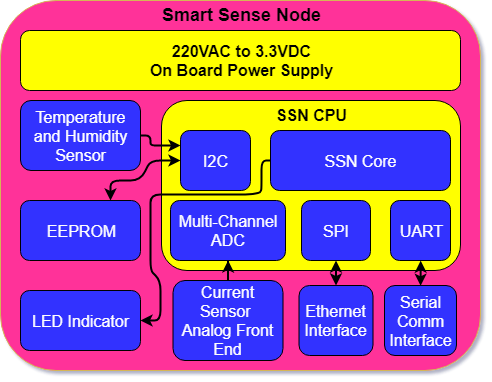

The diagram above was exported from draw.io. Its source (the exported page's mxGraphModel, read from the mxfile embedded in the PNG):
<mxGraphModel dx="805" dy="467" grid="1" gridSize="1" guides="1" tooltips="1" connect="1" arrows="1" fold="1" page="1" pageScale="1" pageWidth="1654" pageHeight="2336" background="#ffffff" math="0" shadow="0">
  <root>
    <mxCell id="0" />
    <mxCell id="1" parent="0" />
    <mxCell id="7cJvKvoRZXJSJsrha9rO-130" value="" style="rounded=1;whiteSpace=wrap;html=1;fillColor=#FF3399;strokeColor=#d6b656;" parent="1" vertex="1">
      <mxGeometry x="540" y="710" width="480" height="370" as="geometry" />
    </mxCell>
    <mxCell id="7cJvKvoRZXJSJsrha9rO-111" value="" style="rounded=1;whiteSpace=wrap;html=1;fillColor=#FFFF00;" parent="1" vertex="1">
      <mxGeometry x="701" y="810" width="299" height="170" as="geometry" />
    </mxCell>
    <mxCell id="7cJvKvoRZXJSJsrha9rO-97" value="&lt;font color=&quot;#ffffff&quot; style=&quot;font-size: 16px&quot;&gt;SSN Core&lt;/font&gt;" style="rounded=1;whiteSpace=wrap;html=1;fillColor=#3333FF;" parent="1" vertex="1">
      <mxGeometry x="810" y="840" width="180" height="60" as="geometry" />
    </mxCell>
    <mxCell id="7cJvKvoRZXJSJsrha9rO-102" value="&lt;font color=&quot;#ffffff&quot; style=&quot;font-size: 16px&quot;&gt;SPI&lt;/font&gt;" style="rounded=1;whiteSpace=wrap;html=1;fillColor=#3333FF;" parent="1" vertex="1">
      <mxGeometry x="841" y="910" width="69" height="60" as="geometry" />
    </mxCell>
    <mxCell id="7cJvKvoRZXJSJsrha9rO-104" value="&lt;font color=&quot;#ffffff&quot; style=&quot;font-size: 16px&quot;&gt;EEPROM&lt;br&gt;&lt;/font&gt;" style="rounded=1;whiteSpace=wrap;html=1;fillColor=#3333FF;" parent="1" vertex="1">
      <mxGeometry x="560" y="910" width="120" height="60" as="geometry" />
    </mxCell>
    <mxCell id="7cJvKvoRZXJSJsrha9rO-119" value="" style="edgeStyle=orthogonalEdgeStyle;rounded=0;orthogonalLoop=1;jettySize=auto;html=1;strokeWidth=2;" parent="1" source="7cJvKvoRZXJSJsrha9rO-108" target="7cJvKvoRZXJSJsrha9rO-105" edge="1">
      <mxGeometry relative="1" as="geometry" />
    </mxCell>
    <mxCell id="7cJvKvoRZXJSJsrha9rO-105" value="&lt;font color=&quot;#ffffff&quot; style=&quot;font-size: 16px&quot;&gt;Multi-Channel ADC&lt;/font&gt;" style="rounded=1;whiteSpace=wrap;html=1;fillColor=#3333FF;" parent="1" vertex="1">
      <mxGeometry x="710" y="910" width="115" height="60" as="geometry" />
    </mxCell>
    <mxCell id="7cJvKvoRZXJSJsrha9rO-106" value="&lt;font color=&quot;#ffffff&quot; style=&quot;font-size: 16px&quot;&gt;Temperature and Humidity Sensor&lt;/font&gt;" style="rounded=1;whiteSpace=wrap;html=1;fillColor=#3333FF;" parent="1" vertex="1">
      <mxGeometry x="560" y="810" width="120" height="70" as="geometry" />
    </mxCell>
    <mxCell id="7cJvKvoRZXJSJsrha9rO-107" value="&lt;font color=&quot;#ffffff&quot; style=&quot;font-size: 16px&quot;&gt;LED Indicator&lt;/font&gt;" style="rounded=1;whiteSpace=wrap;html=1;fillColor=#3333FF;" parent="1" vertex="1">
      <mxGeometry x="560" y="1000" width="120" height="60" as="geometry" />
    </mxCell>
    <mxCell id="7cJvKvoRZXJSJsrha9rO-108" value="&lt;span style=&quot;color: rgb(255 , 255 , 255) ; font-size: 16px&quot;&gt;Current Sensor&amp;nbsp;&lt;br&gt;&lt;/span&gt;&lt;font color=&quot;#ffffff&quot; style=&quot;font-size: 16px&quot;&gt;Analog Front End&lt;/font&gt;" style="rounded=1;whiteSpace=wrap;html=1;fillColor=#3333FF;" parent="1" vertex="1">
      <mxGeometry x="712.5" y="990" width="110" height="80" as="geometry" />
    </mxCell>
    <mxCell id="7cJvKvoRZXJSJsrha9rO-110" value="&lt;font color=&quot;#ffffff&quot; style=&quot;font-size: 16px&quot;&gt;Ethernet Interface&lt;/font&gt;" style="rounded=1;whiteSpace=wrap;html=1;fillColor=#3333FF;" parent="1" vertex="1">
      <mxGeometry x="838.5" y="995" width="74" height="70" as="geometry" />
    </mxCell>
    <mxCell id="7cJvKvoRZXJSJsrha9rO-117" value="&lt;font size=&quot;1&quot;&gt;&lt;b style=&quot;font-size: 16px&quot;&gt;SSN CPU&lt;/b&gt;&lt;/font&gt;" style="text;html=1;strokeColor=none;fillColor=none;align=center;verticalAlign=middle;whiteSpace=wrap;rounded=0;" parent="1" vertex="1">
      <mxGeometry x="809" y="810" width="83" height="28" as="geometry" />
    </mxCell>
    <mxCell id="7cJvKvoRZXJSJsrha9rO-122" value="" style="endArrow=classic;startArrow=classic;html=1;entryX=0.5;entryY=1;entryDx=0;entryDy=0;exitX=0.5;exitY=0;exitDx=0;exitDy=0;strokeWidth=2;" parent="1" source="7cJvKvoRZXJSJsrha9rO-110" target="7cJvKvoRZXJSJsrha9rO-102" edge="1">
      <mxGeometry width="50" height="50" relative="1" as="geometry">
        <mxPoint x="690" y="1130" as="sourcePoint" />
        <mxPoint x="740" y="1080" as="targetPoint" />
      </mxGeometry>
    </mxCell>
    <mxCell id="7cJvKvoRZXJSJsrha9rO-126" value="" style="endArrow=classic;startArrow=classic;html=1;exitX=0.75;exitY=0;exitDx=0;exitDy=0;strokeWidth=2;entryX=0;entryY=0.5;entryDx=0;entryDy=0;" parent="1" source="7cJvKvoRZXJSJsrha9rO-104" target="MVBsDBuK3BXJc6P7OAFT-1" edge="1">
      <mxGeometry width="50" height="50" relative="1" as="geometry">
        <mxPoint x="690" y="920" as="sourcePoint" />
        <mxPoint x="720" y="870" as="targetPoint" />
        <Array as="points">
          <mxPoint x="650" y="890" />
          <mxPoint x="680" y="890" />
          <mxPoint x="690" y="870" />
        </Array>
      </mxGeometry>
    </mxCell>
    <mxCell id="7cJvKvoRZXJSJsrha9rO-127" value="" style="endArrow=none;startArrow=classic;html=1;strokeWidth=2;exitX=1;exitY=0.5;exitDx=0;exitDy=0;entryX=0;entryY=0.5;entryDx=0;entryDy=0;startFill=1;endFill=0;" parent="1" source="7cJvKvoRZXJSJsrha9rO-107" target="7cJvKvoRZXJSJsrha9rO-97" edge="1">
      <mxGeometry width="50" height="50" relative="1" as="geometry">
        <mxPoint x="560" y="1130" as="sourcePoint" />
        <mxPoint x="710" y="870" as="targetPoint" />
        <Array as="points">
          <mxPoint x="700" y="1030" />
          <mxPoint x="700" y="990" />
          <mxPoint x="690" y="980" />
          <mxPoint x="690" y="940" />
          <mxPoint x="690" y="930" />
          <mxPoint x="690" y="904" />
          <mxPoint x="740" y="904" />
          <mxPoint x="790" y="904" />
          <mxPoint x="800" y="902" />
          <mxPoint x="801" y="898" />
          <mxPoint x="801" y="870" />
        </Array>
      </mxGeometry>
    </mxCell>
    <mxCell id="7cJvKvoRZXJSJsrha9rO-129" value="" style="endArrow=classic;startArrow=none;html=1;strokeWidth=2;exitX=1;exitY=0.5;exitDx=0;exitDy=0;endFill=1;startFill=0;entryX=0;entryY=0.25;entryDx=0;entryDy=0;" parent="1" source="7cJvKvoRZXJSJsrha9rO-106" target="MVBsDBuK3BXJc6P7OAFT-1" edge="1">
      <mxGeometry width="50" height="50" relative="1" as="geometry">
        <mxPoint x="580" y="1130" as="sourcePoint" />
        <mxPoint x="720" y="855" as="targetPoint" />
        <Array as="points">
          <mxPoint x="690" y="845" />
          <mxPoint x="690" y="855" />
          <mxPoint x="700" y="855" />
        </Array>
      </mxGeometry>
    </mxCell>
    <mxCell id="7cJvKvoRZXJSJsrha9rO-131" value="&lt;span style=&quot;font-size: 18px&quot;&gt;&lt;b&gt;Smart Sense Node&lt;/b&gt;&lt;/span&gt;" style="text;html=1;strokeColor=none;fillColor=none;align=center;verticalAlign=middle;whiteSpace=wrap;rounded=0;" parent="1" vertex="1">
      <mxGeometry x="696.5" y="710" width="167" height="28" as="geometry" />
    </mxCell>
    <mxCell id="kQrqfKwnbVjYUL-JxGOq-1" value="&lt;b style=&quot;font-size: 16px&quot;&gt;220VAC to 3.3VDC&lt;br&gt;On Board Power Supply&lt;/b&gt;" style="rounded=1;whiteSpace=wrap;html=1;fillColor=#FFFF00;" parent="1" vertex="1">
      <mxGeometry x="560" y="740" width="440" height="60" as="geometry" />
    </mxCell>
    <mxCell id="kQrqfKwnbVjYUL-JxGOq-2" value="&lt;font color=&quot;#ffffff&quot; style=&quot;font-size: 16px&quot;&gt;Serial Comm&lt;br&gt;Interface&lt;br&gt;&lt;/font&gt;" style="rounded=1;whiteSpace=wrap;html=1;fillColor=#3333FF;" parent="1" vertex="1">
      <mxGeometry x="924" y="995" width="72" height="70" as="geometry" />
    </mxCell>
    <mxCell id="kQrqfKwnbVjYUL-JxGOq-3" value="&lt;font color=&quot;#ffffff&quot; style=&quot;font-size: 16px&quot;&gt;UART&lt;/font&gt;" style="rounded=1;whiteSpace=wrap;html=1;fillColor=#3333FF;" parent="1" vertex="1">
      <mxGeometry x="930" y="910" width="60" height="60" as="geometry" />
    </mxCell>
    <mxCell id="kQrqfKwnbVjYUL-JxGOq-4" value="" style="edgeStyle=orthogonalEdgeStyle;rounded=0;orthogonalLoop=1;jettySize=auto;html=1;strokeWidth=2;startArrow=classic;startFill=1;exitX=0.5;exitY=1;exitDx=0;exitDy=0;entryX=0.5;entryY=0;entryDx=0;entryDy=0;" parent="1" source="kQrqfKwnbVjYUL-JxGOq-3" target="kQrqfKwnbVjYUL-JxGOq-2" edge="1">
      <mxGeometry relative="1" as="geometry">
        <mxPoint x="952" y="970" as="sourcePoint" />
        <mxPoint x="952" y="1000" as="targetPoint" />
      </mxGeometry>
    </mxCell>
    <mxCell id="MVBsDBuK3BXJc6P7OAFT-1" value="&lt;font color=&quot;#ffffff&quot; style=&quot;font-size: 16px&quot;&gt;I2C&lt;br&gt;&lt;/font&gt;" style="rounded=1;whiteSpace=wrap;html=1;fillColor=#3333FF;" vertex="1" parent="1">
      <mxGeometry x="720" y="840" width="70" height="60" as="geometry" />
    </mxCell>
  </root>
</mxGraphModel>